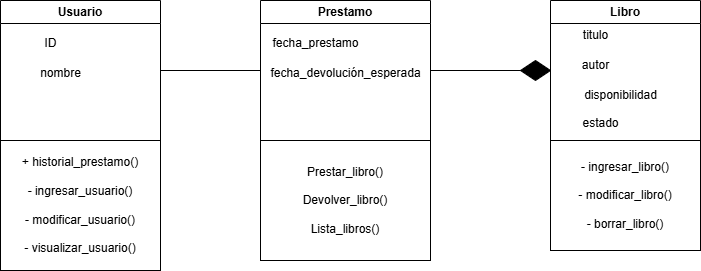

The diagram above was exported from draw.io. Its source (the exported page's mxGraphModel, read from the mxfile embedded in the PNG):
<mxGraphModel dx="1216" dy="696" grid="1" gridSize="10" guides="1" tooltips="1" connect="1" arrows="1" fold="1" page="1" pageScale="1" pageWidth="827" pageHeight="1169" math="0" shadow="0">
  <root>
    <mxCell id="0" />
    <mxCell id="1" parent="0" />
    <mxCell id="2" value="Libro" style="swimlane;whiteSpace=wrap;html=1;" vertex="1" parent="1">
      <mxGeometry x="600" y="20" width="150" height="140" as="geometry" />
    </mxCell>
    <mxCell id="6" value="titulo" style="text;html=1;align=center;verticalAlign=middle;resizable=0;points=[];autosize=1;strokeColor=none;fillColor=none;" vertex="1" parent="2">
      <mxGeometry x="20" y="20" width="50" height="30" as="geometry" />
    </mxCell>
    <mxCell id="7" value="autor" style="text;html=1;align=center;verticalAlign=middle;resizable=0;points=[];autosize=1;strokeColor=none;fillColor=none;" vertex="1" parent="2">
      <mxGeometry x="20" y="50" width="50" height="30" as="geometry" />
    </mxCell>
    <mxCell id="8" value="disponibilidad" style="text;html=1;align=center;verticalAlign=middle;resizable=0;points=[];autosize=1;strokeColor=none;fillColor=none;" vertex="1" parent="2">
      <mxGeometry x="20" y="80" width="100" height="30" as="geometry" />
    </mxCell>
    <mxCell id="23" value="estado" style="text;html=1;align=center;verticalAlign=middle;resizable=0;points=[];autosize=1;strokeColor=none;fillColor=none;" vertex="1" parent="2">
      <mxGeometry x="20" y="108" width="60" height="30" as="geometry" />
    </mxCell>
    <mxCell id="3" value="Usuario" style="swimlane;whiteSpace=wrap;html=1;" vertex="1" parent="1">
      <mxGeometry x="50" y="20" width="160" height="140" as="geometry" />
    </mxCell>
    <mxCell id="10" value="nombre" style="text;html=1;align=center;verticalAlign=middle;resizable=0;points=[];autosize=1;strokeColor=none;fillColor=none;" vertex="1" parent="3">
      <mxGeometry x="30" y="58" width="60" height="30" as="geometry" />
    </mxCell>
    <mxCell id="9" value="ID" style="text;html=1;align=center;verticalAlign=middle;resizable=0;points=[];autosize=1;strokeColor=none;fillColor=none;" vertex="1" parent="3">
      <mxGeometry x="30" y="28" width="40" height="30" as="geometry" />
    </mxCell>
    <mxCell id="4" value="Prestamo" style="swimlane;whiteSpace=wrap;html=1;" vertex="1" parent="1">
      <mxGeometry x="310" y="20" width="170" height="140" as="geometry" />
    </mxCell>
    <mxCell id="11" value="fecha_prestamo" style="text;html=1;align=center;verticalAlign=middle;resizable=0;points=[];autosize=1;strokeColor=none;fillColor=none;" vertex="1" parent="4">
      <mxGeometry y="28" width="110" height="30" as="geometry" />
    </mxCell>
    <mxCell id="12" value="fecha_devolución_esperada" style="text;html=1;align=center;verticalAlign=middle;resizable=0;points=[];autosize=1;strokeColor=none;fillColor=none;" vertex="1" parent="4">
      <mxGeometry y="58" width="170" height="30" as="geometry" />
    </mxCell>
    <mxCell id="13" value="" style="endArrow=none;html=1;exitX=1;exitY=0.5;exitDx=0;exitDy=0;" edge="1" parent="1" source="3">
      <mxGeometry width="50" height="50" relative="1" as="geometry">
        <mxPoint x="260" y="140" as="sourcePoint" />
        <mxPoint x="310" y="90" as="targetPoint" />
      </mxGeometry>
    </mxCell>
    <mxCell id="14" value="" style="endArrow=none;html=1;" edge="1" parent="1">
      <mxGeometry width="50" height="50" relative="1" as="geometry">
        <mxPoint x="480" y="90" as="sourcePoint" />
        <mxPoint x="570" y="90" as="targetPoint" />
      </mxGeometry>
    </mxCell>
    <mxCell id="15" value="" style="rhombus;whiteSpace=wrap;html=1;fillColor=#000000;" vertex="1" parent="1">
      <mxGeometry x="570" y="80" width="30" height="20" as="geometry" />
    </mxCell>
    <mxCell id="18" value="+ historial_prestamo()&lt;div&gt;&lt;br&gt;&lt;/div&gt;&lt;div&gt;- ingresar_usuario()&lt;/div&gt;&lt;div&gt;&lt;br&gt;&lt;/div&gt;&lt;div&gt;- modificar_usuario()&lt;/div&gt;&lt;div&gt;&lt;br&gt;&lt;/div&gt;&lt;div&gt;- visualizar_usuario()&lt;/div&gt;" style="rounded=0;whiteSpace=wrap;html=1;" vertex="1" parent="1">
      <mxGeometry x="50" y="160" width="160" height="130" as="geometry" />
    </mxCell>
    <mxCell id="19" value="Prestar_libro()&lt;div&gt;&lt;font color=&quot;#000000&quot;&gt;&lt;br&gt;&lt;/font&gt;&lt;div&gt;Devolver_libro()&lt;/div&gt;&lt;div&gt;&lt;br&gt;&lt;/div&gt;&lt;div&gt;Lista_libros()&lt;/div&gt;&lt;/div&gt;" style="rounded=0;whiteSpace=wrap;html=1;align=center;" vertex="1" parent="1">
      <mxGeometry x="310" y="160" width="170" height="120" as="geometry" />
    </mxCell>
    <mxCell id="20" value="- ingresar_libro()&lt;div&gt;&lt;font color=&quot;#000000&quot;&gt;&lt;br&gt;&lt;/font&gt;&lt;div&gt;- modificar_libro()&lt;/div&gt;&lt;div&gt;&lt;br&gt;&lt;/div&gt;&lt;div&gt;- borrar_libro()&lt;/div&gt;&lt;/div&gt;" style="rounded=0;whiteSpace=wrap;html=1;" vertex="1" parent="1">
      <mxGeometry x="600" y="160" width="150" height="110" as="geometry" />
    </mxCell>
  </root>
</mxGraphModel>